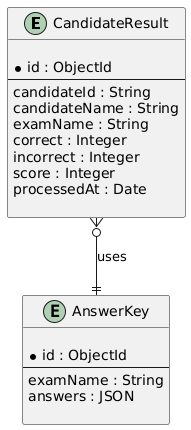

The diagram above was rendered by PlantUML. Its source (embedded in the PNG):
@startuml
entity CandidateResult {

* id : ObjectId
--
candidateId : String
candidateName : String
examName : String
correct : Integer
incorrect : Integer
score : Integer
processedAt : Date

}

entity AnswerKey {

* id : ObjectId
--
examName : String
answers : JSON

}

CandidateResult }o--|| AnswerKey : uses
@enduml